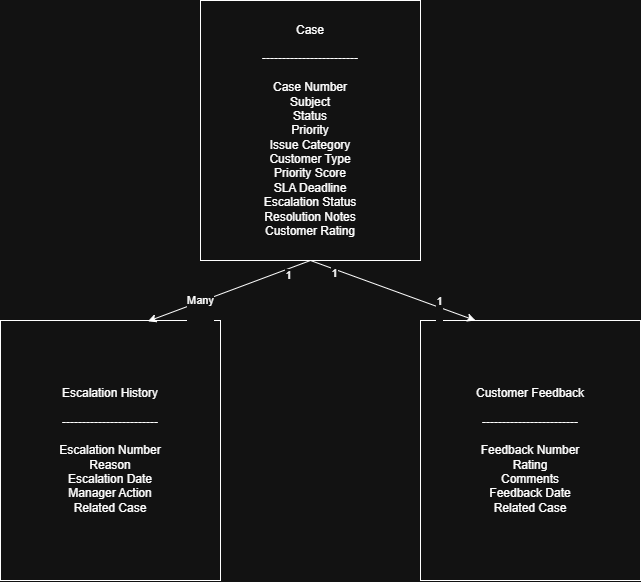

The diagram above was exported from draw.io. Its source (the exported page's mxGraphModel, read from the mxfile embedded in the PNG):
<mxGraphModel dx="1407" dy="905" grid="1" gridSize="10" guides="1" tooltips="1" connect="1" arrows="1" fold="1" page="1" pageScale="1" pageWidth="827" pageHeight="1169" math="0" shadow="0">
  <root>
    <mxCell id="0" />
    <mxCell id="1" parent="0" />
    <mxCell id="nN1UJy333iIzBHQtrEq3-1" parent="1" style="rounded=0;whiteSpace=wrap;html=1;" value="&lt;div&gt;Case&lt;/div&gt;&lt;div&gt;&lt;br&gt;&lt;/div&gt;&lt;div&gt;------------------------&lt;/div&gt;&lt;div&gt;&lt;br&gt;&lt;/div&gt;&lt;div&gt;Case Number&lt;/div&gt;&lt;div&gt;Subject&lt;/div&gt;&lt;div&gt;Status&lt;/div&gt;&lt;div&gt;Priority&lt;/div&gt;&lt;div&gt;Issue Category&lt;/div&gt;&lt;div&gt;Customer Type&lt;/div&gt;&lt;div&gt;Priority Score&lt;/div&gt;&lt;div&gt;SLA Deadline&lt;/div&gt;&lt;div&gt;Escalation Status&lt;/div&gt;&lt;div&gt;Resolution Notes&lt;/div&gt;&lt;div&gt;Customer Rating&lt;/div&gt;" vertex="1">
      <mxGeometry height="260" width="220" x="290" y="40" as="geometry" />
    </mxCell>
    <mxCell id="nN1UJy333iIzBHQtrEq3-2" parent="1" style="rounded=0;whiteSpace=wrap;html=1;direction=west;" value="&lt;div&gt;Escalation History&lt;/div&gt;&lt;div&gt;&lt;br&gt;&lt;/div&gt;&lt;div&gt;------------------------&lt;/div&gt;&lt;div&gt;&lt;br&gt;&lt;/div&gt;&lt;div&gt;Escalation Number&lt;/div&gt;&lt;div&gt;Reason&lt;/div&gt;&lt;div&gt;Escalation Date&lt;/div&gt;&lt;div&gt;Manager Action&lt;/div&gt;&lt;div&gt;Related Case&lt;/div&gt;" vertex="1">
      <mxGeometry height="260" width="220" x="90" y="360" as="geometry" />
    </mxCell>
    <mxCell id="nN1UJy333iIzBHQtrEq3-3" parent="1" style="rounded=0;whiteSpace=wrap;html=1;" value="&lt;div&gt;Customer Feedback&lt;/div&gt;&lt;div&gt;&lt;br&gt;&lt;/div&gt;&lt;div&gt;------------------------&lt;/div&gt;&lt;div&gt;&lt;br&gt;&lt;/div&gt;&lt;div&gt;Feedback Number&lt;/div&gt;&lt;div&gt;Rating&lt;/div&gt;&lt;div&gt;Comments&lt;/div&gt;&lt;div&gt;Feedback Date&lt;/div&gt;&lt;div&gt;Related Case&lt;/div&gt;" vertex="1">
      <mxGeometry height="260" width="220" x="510" y="360" as="geometry" />
    </mxCell>
    <mxCell id="nN1UJy333iIzBHQtrEq3-7" edge="1" parent="1" source="nN1UJy333iIzBHQtrEq3-1" style="edgeStyle=none;orthogonalLoop=1;jettySize=auto;html=1;rounded=0;entryX=0.33;entryY=0.997;entryDx=0;entryDy=0;entryPerimeter=0;exitX=0.5;exitY=1;exitDx=0;exitDy=0;" target="nN1UJy333iIzBHQtrEq3-2" value="">
      <mxGeometry relative="1" width="100" as="geometry">
        <Array as="points" />
        <mxPoint x="370" y="310" as="sourcePoint" />
        <mxPoint x="360" y="330" as="targetPoint" />
      </mxGeometry>
    </mxCell>
    <mxCell id="nN1UJy333iIzBHQtrEq3-10" connectable="0" parent="nN1UJy333iIzBHQtrEq3-7" style="edgeLabel;html=1;align=center;verticalAlign=middle;resizable=0;points=[];" value="Many&lt;div&gt;&lt;br&gt;&lt;/div&gt;" vertex="1">
      <mxGeometry relative="1" x="0.3676" y="-1" as="geometry">
        <mxPoint y="6" as="offset" />
      </mxGeometry>
    </mxCell>
    <mxCell id="nN1UJy333iIzBHQtrEq3-17" connectable="0" parent="nN1UJy333iIzBHQtrEq3-7" style="edgeLabel;html=1;align=center;verticalAlign=middle;resizable=0;points=[];" value="1&lt;div&gt;&lt;br&gt;&lt;/div&gt;" vertex="1">
      <mxGeometry relative="1" x="-0.6644" as="geometry">
        <mxPoint x="4" y="11" as="offset" />
      </mxGeometry>
    </mxCell>
    <mxCell id="nN1UJy333iIzBHQtrEq3-8" edge="1" parent="1" source="nN1UJy333iIzBHQtrEq3-1" style="endArrow=classic;html=1;rounded=0;entryX=0.25;entryY=0;entryDx=0;entryDy=0;exitX=0.5;exitY=1;exitDx=0;exitDy=0;" target="nN1UJy333iIzBHQtrEq3-3" value="">
      <mxGeometry height="50" relative="1" width="50" as="geometry">
        <mxPoint x="350" y="280" as="sourcePoint" />
        <mxPoint x="400" y="230" as="targetPoint" />
      </mxGeometry>
    </mxCell>
    <mxCell id="nN1UJy333iIzBHQtrEq3-11" connectable="0" parent="nN1UJy333iIzBHQtrEq3-8" style="edgeLabel;html=1;align=center;verticalAlign=middle;resizable=0;points=[];" value="1" vertex="1">
      <mxGeometry relative="1" x="-0.5752" y="-2" as="geometry">
        <mxPoint x="-12" y="-3" as="offset" />
      </mxGeometry>
    </mxCell>
    <mxCell id="nN1UJy333iIzBHQtrEq3-12" connectable="0" parent="nN1UJy333iIzBHQtrEq3-8" style="edgeLabel;html=1;align=center;verticalAlign=middle;resizable=0;points=[];" value="1&lt;div&gt;&lt;br&gt;&lt;/div&gt;" vertex="1">
      <mxGeometry relative="1" x="0.2188" y="-1" as="geometry">
        <mxPoint x="28" y="9" as="offset" />
      </mxGeometry>
    </mxCell>
  </root>
</mxGraphModel>